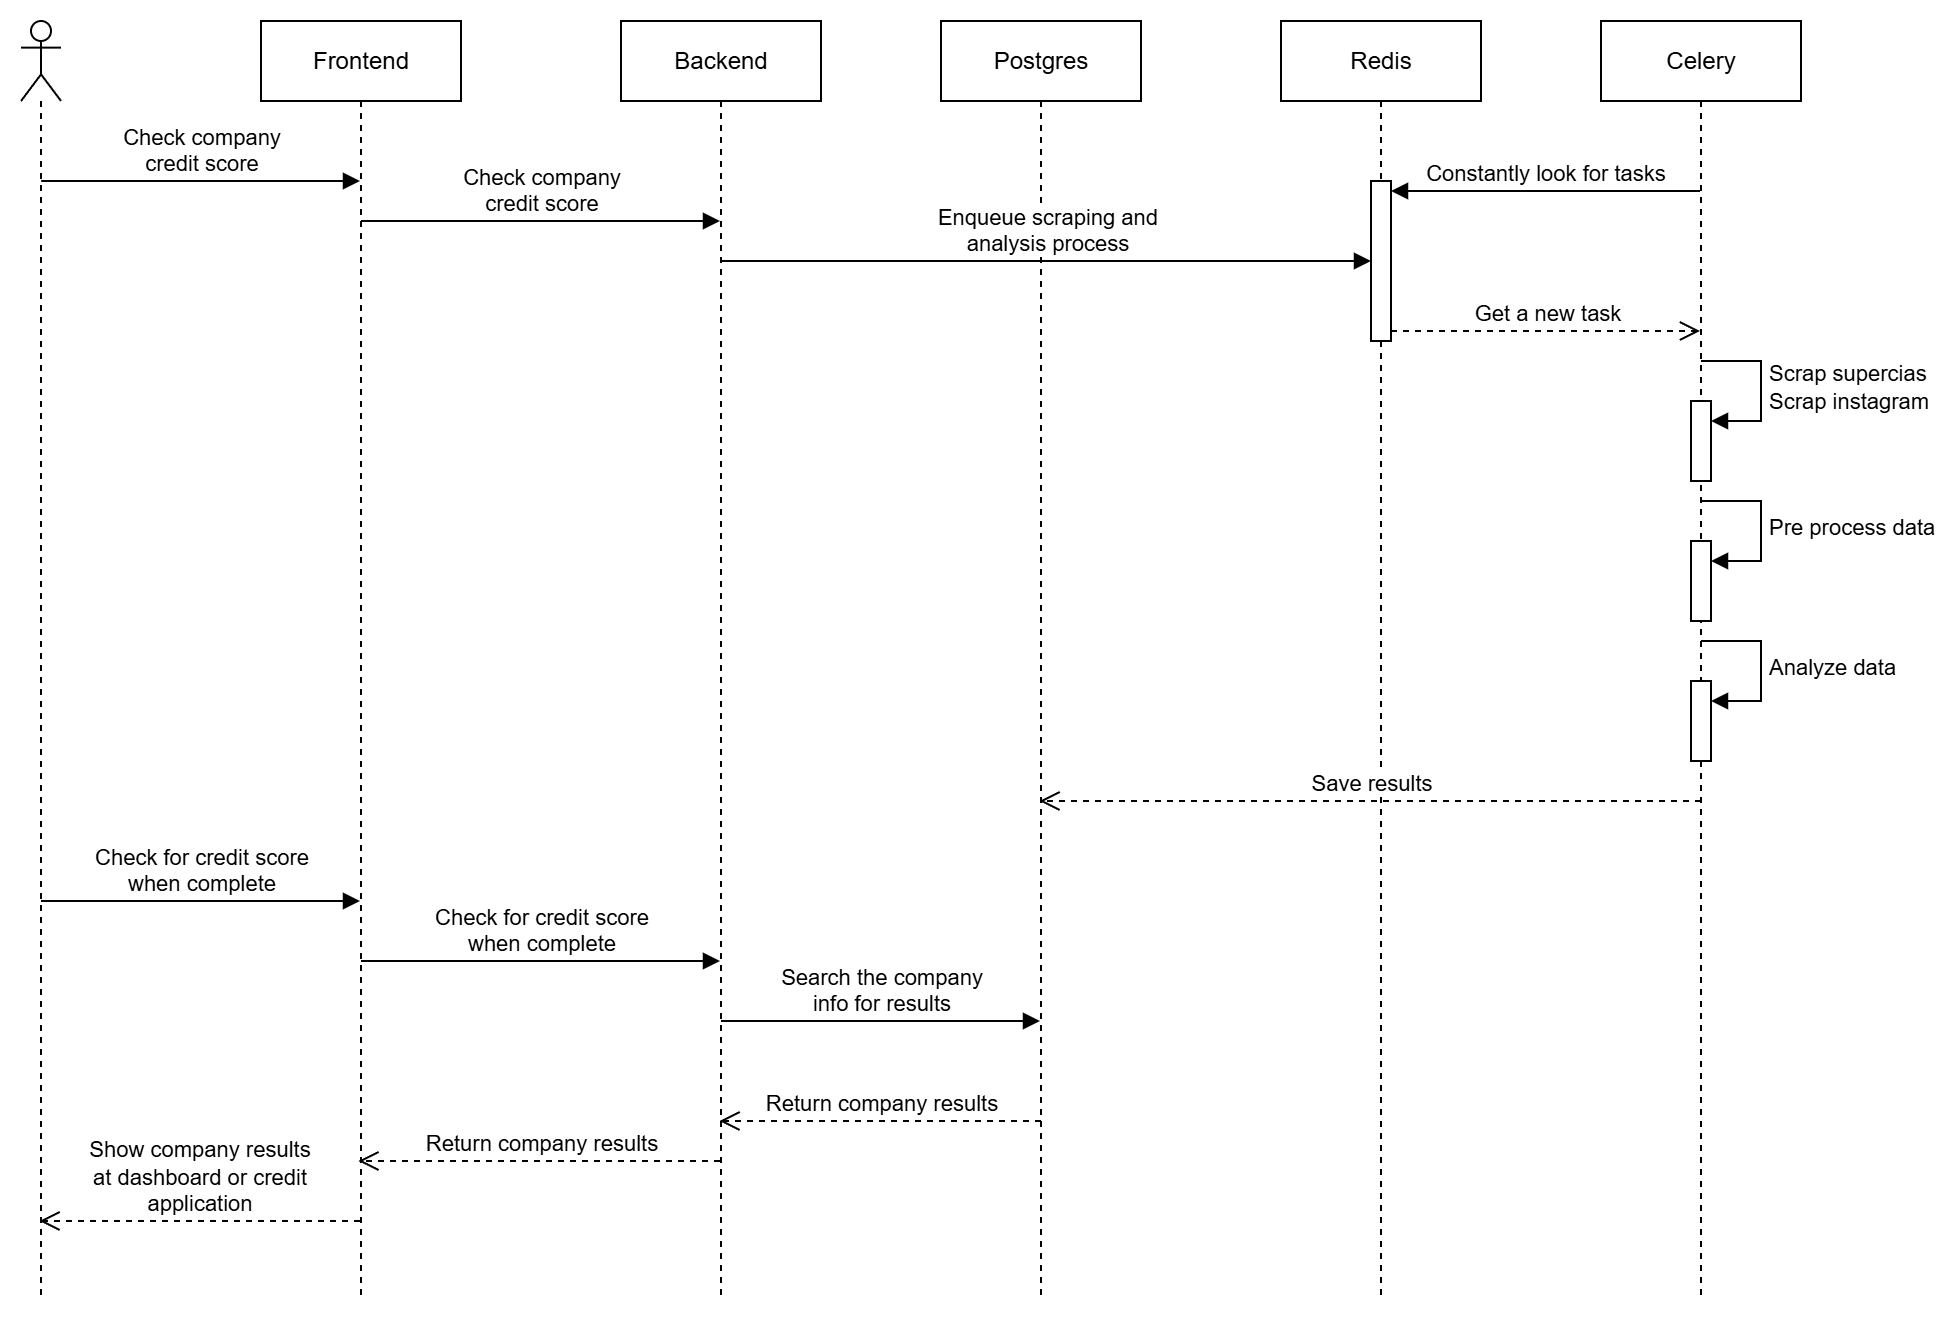

The diagram above was exported from draw.io. Its source (the exported page's mxGraphModel, read from the mxfile embedded in the PNG):
<mxGraphModel dx="1180" dy="715" grid="1" gridSize="10" guides="1" tooltips="1" connect="1" arrows="1" fold="1" page="1" pageScale="1" pageWidth="827" pageHeight="1169" math="0" shadow="0">
  <root>
    <mxCell id="0" />
    <mxCell id="1" parent="0" />
    <mxCell id="TtVHoCzLfVxn9D20ineH-1" value="Frontend" style="shape=umlLifeline;perimeter=lifelinePerimeter;whiteSpace=wrap;html=1;container=1;dropTarget=0;collapsible=0;recursiveResize=0;outlineConnect=0;portConstraint=eastwest;newEdgeStyle={&quot;curved&quot;:0,&quot;rounded&quot;:0};" vertex="1" parent="1">
      <mxGeometry x="140" y="40" width="100" height="640" as="geometry" />
    </mxCell>
    <mxCell id="TtVHoCzLfVxn9D20ineH-2" value="Backend" style="shape=umlLifeline;perimeter=lifelinePerimeter;whiteSpace=wrap;html=1;container=1;dropTarget=0;collapsible=0;recursiveResize=0;outlineConnect=0;portConstraint=eastwest;newEdgeStyle={&quot;curved&quot;:0,&quot;rounded&quot;:0};" vertex="1" parent="1">
      <mxGeometry x="320" y="40" width="100" height="640" as="geometry" />
    </mxCell>
    <mxCell id="TtVHoCzLfVxn9D20ineH-3" value="Redis" style="shape=umlLifeline;perimeter=lifelinePerimeter;whiteSpace=wrap;html=1;container=1;dropTarget=0;collapsible=0;recursiveResize=0;outlineConnect=0;portConstraint=eastwest;newEdgeStyle={&quot;curved&quot;:0,&quot;rounded&quot;:0};" vertex="1" parent="1">
      <mxGeometry x="650" y="40" width="100" height="640" as="geometry" />
    </mxCell>
    <mxCell id="PaECsZn_Gc81W81rFcbs-14" value="" style="html=1;points=[[0,0,0,0,5],[0,1,0,0,-5],[1,0,0,0,5],[1,1,0,0,-5]];perimeter=orthogonalPerimeter;outlineConnect=0;targetShapes=umlLifeline;portConstraint=eastwest;newEdgeStyle={&quot;curved&quot;:0,&quot;rounded&quot;:0};" vertex="1" parent="TtVHoCzLfVxn9D20ineH-3">
      <mxGeometry x="45" y="80" width="10" height="80" as="geometry" />
    </mxCell>
    <mxCell id="TtVHoCzLfVxn9D20ineH-4" value="Postgres" style="shape=umlLifeline;perimeter=lifelinePerimeter;whiteSpace=wrap;html=1;container=1;dropTarget=0;collapsible=0;recursiveResize=0;outlineConnect=0;portConstraint=eastwest;newEdgeStyle={&quot;curved&quot;:0,&quot;rounded&quot;:0};" vertex="1" parent="1">
      <mxGeometry x="480" y="40" width="100" height="640" as="geometry" />
    </mxCell>
    <mxCell id="TtVHoCzLfVxn9D20ineH-5" value="" style="shape=umlLifeline;perimeter=lifelinePerimeter;whiteSpace=wrap;html=1;container=1;dropTarget=0;collapsible=0;recursiveResize=0;outlineConnect=0;portConstraint=eastwest;newEdgeStyle={&quot;curved&quot;:0,&quot;rounded&quot;:0};participant=umlActor;" vertex="1" parent="1">
      <mxGeometry x="20" y="40" width="20" height="640" as="geometry" />
    </mxCell>
    <mxCell id="TtVHoCzLfVxn9D20ineH-6" value="Celery" style="shape=umlLifeline;perimeter=lifelinePerimeter;whiteSpace=wrap;html=1;container=1;dropTarget=0;collapsible=0;recursiveResize=0;outlineConnect=0;portConstraint=eastwest;newEdgeStyle={&quot;curved&quot;:0,&quot;rounded&quot;:0};" vertex="1" parent="1">
      <mxGeometry x="810" y="40" width="100" height="640" as="geometry" />
    </mxCell>
    <mxCell id="PaECsZn_Gc81W81rFcbs-11" value="" style="html=1;points=[[0,0,0,0,5],[0,1,0,0,-5],[1,0,0,0,5],[1,1,0,0,-5]];perimeter=orthogonalPerimeter;outlineConnect=0;targetShapes=umlLifeline;portConstraint=eastwest;newEdgeStyle={&quot;curved&quot;:0,&quot;rounded&quot;:0};" vertex="1" parent="TtVHoCzLfVxn9D20ineH-6">
      <mxGeometry x="45" y="190" width="10" height="40" as="geometry" />
    </mxCell>
    <mxCell id="PaECsZn_Gc81W81rFcbs-12" value="Scrap supercias&lt;div&gt;Scrap instagram&lt;/div&gt;" style="html=1;align=left;spacingLeft=2;endArrow=block;rounded=0;edgeStyle=orthogonalEdgeStyle;curved=0;rounded=0;" edge="1" target="PaECsZn_Gc81W81rFcbs-11" parent="TtVHoCzLfVxn9D20ineH-6">
      <mxGeometry relative="1" as="geometry">
        <mxPoint x="50" y="170" as="sourcePoint" />
        <Array as="points">
          <mxPoint x="80" y="200" />
        </Array>
      </mxGeometry>
    </mxCell>
    <mxCell id="PaECsZn_Gc81W81rFcbs-19" value="" style="html=1;points=[[0,0,0,0,5],[0,1,0,0,-5],[1,0,0,0,5],[1,1,0,0,-5]];perimeter=orthogonalPerimeter;outlineConnect=0;targetShapes=umlLifeline;portConstraint=eastwest;newEdgeStyle={&quot;curved&quot;:0,&quot;rounded&quot;:0};" vertex="1" parent="TtVHoCzLfVxn9D20ineH-6">
      <mxGeometry x="45" y="260" width="10" height="40" as="geometry" />
    </mxCell>
    <mxCell id="PaECsZn_Gc81W81rFcbs-20" value="Pre process data" style="html=1;align=left;spacingLeft=2;endArrow=block;rounded=0;edgeStyle=orthogonalEdgeStyle;curved=0;rounded=0;" edge="1" target="PaECsZn_Gc81W81rFcbs-19" parent="TtVHoCzLfVxn9D20ineH-6">
      <mxGeometry relative="1" as="geometry">
        <mxPoint x="50" y="240" as="sourcePoint" />
        <Array as="points">
          <mxPoint x="80" y="270" />
        </Array>
      </mxGeometry>
    </mxCell>
    <mxCell id="PaECsZn_Gc81W81rFcbs-23" value="" style="html=1;points=[[0,0,0,0,5],[0,1,0,0,-5],[1,0,0,0,5],[1,1,0,0,-5]];perimeter=orthogonalPerimeter;outlineConnect=0;targetShapes=umlLifeline;portConstraint=eastwest;newEdgeStyle={&quot;curved&quot;:0,&quot;rounded&quot;:0};" vertex="1" parent="TtVHoCzLfVxn9D20ineH-6">
      <mxGeometry x="45" y="330" width="10" height="40" as="geometry" />
    </mxCell>
    <mxCell id="PaECsZn_Gc81W81rFcbs-24" value="Analyze data" style="html=1;align=left;spacingLeft=2;endArrow=block;rounded=0;edgeStyle=orthogonalEdgeStyle;curved=0;rounded=0;" edge="1" target="PaECsZn_Gc81W81rFcbs-23" parent="TtVHoCzLfVxn9D20ineH-6">
      <mxGeometry relative="1" as="geometry">
        <mxPoint x="50" y="310" as="sourcePoint" />
        <Array as="points">
          <mxPoint x="80" y="340" />
        </Array>
      </mxGeometry>
    </mxCell>
    <mxCell id="PaECsZn_Gc81W81rFcbs-2" value="Check company&lt;div&gt;credit&amp;nbsp;&lt;span style=&quot;background-color: light-dark(#ffffff, var(--ge-dark-color, #121212)); color: light-dark(rgb(0, 0, 0), rgb(255, 255, 255));&quot;&gt;score&lt;/span&gt;&lt;/div&gt;" style="html=1;verticalAlign=bottom;endArrow=block;curved=0;rounded=0;" edge="1" parent="1" target="TtVHoCzLfVxn9D20ineH-1">
      <mxGeometry width="80" relative="1" as="geometry">
        <mxPoint x="30.083333333333314" y="119.99999999999994" as="sourcePoint" />
        <mxPoint x="169.5" y="119.99999999999994" as="targetPoint" />
      </mxGeometry>
    </mxCell>
    <mxCell id="PaECsZn_Gc81W81rFcbs-4" value="Enqueue scraping and&lt;div&gt;analysis process&lt;/div&gt;" style="html=1;verticalAlign=bottom;endArrow=block;curved=0;rounded=0;" edge="1" parent="1" target="PaECsZn_Gc81W81rFcbs-14">
      <mxGeometry width="80" relative="1" as="geometry">
        <mxPoint x="370" y="160" as="sourcePoint" />
        <mxPoint x="740" y="160" as="targetPoint" />
      </mxGeometry>
    </mxCell>
    <mxCell id="PaECsZn_Gc81W81rFcbs-7" value="Check company&lt;div&gt;&lt;span style=&quot;background-color: light-dark(#ffffff, var(--ge-dark-color, #121212)); color: light-dark(rgb(0, 0, 0), rgb(255, 255, 255));&quot;&gt;credit&amp;nbsp;&lt;/span&gt;&lt;span style=&quot;background-color: light-dark(#ffffff, var(--ge-dark-color, #121212)); color: light-dark(rgb(0, 0, 0), rgb(255, 255, 255));&quot;&gt;score&lt;/span&gt;&lt;/div&gt;" style="html=1;verticalAlign=bottom;endArrow=block;curved=0;rounded=0;" edge="1" parent="1" target="TtVHoCzLfVxn9D20ineH-2">
      <mxGeometry width="80" relative="1" as="geometry">
        <mxPoint x="190" y="140" as="sourcePoint" />
        <mxPoint x="369.9166666666667" y="140.00000000000006" as="targetPoint" />
      </mxGeometry>
    </mxCell>
    <mxCell id="PaECsZn_Gc81W81rFcbs-15" value="Constantly look for tasks" style="html=1;verticalAlign=bottom;endArrow=block;curved=0;rounded=0;entryX=1;entryY=0;entryDx=0;entryDy=5;" edge="1" target="PaECsZn_Gc81W81rFcbs-14" parent="1" source="TtVHoCzLfVxn9D20ineH-6">
      <mxGeometry relative="1" as="geometry">
        <mxPoint x="790" y="125" as="sourcePoint" />
      </mxGeometry>
    </mxCell>
    <mxCell id="PaECsZn_Gc81W81rFcbs-16" value="Get a new task" style="html=1;verticalAlign=bottom;endArrow=open;dashed=1;endSize=8;curved=0;rounded=0;exitX=1;exitY=1;exitDx=0;exitDy=-5;" edge="1" source="PaECsZn_Gc81W81rFcbs-14" parent="1" target="TtVHoCzLfVxn9D20ineH-6">
      <mxGeometry relative="1" as="geometry">
        <mxPoint x="790" y="195" as="targetPoint" />
      </mxGeometry>
    </mxCell>
    <mxCell id="PaECsZn_Gc81W81rFcbs-26" value="Save results" style="html=1;verticalAlign=bottom;endArrow=open;dashed=1;endSize=8;curved=0;rounded=0;" edge="1" parent="1" target="TtVHoCzLfVxn9D20ineH-4">
      <mxGeometry relative="1" as="geometry">
        <mxPoint x="860" y="430" as="sourcePoint" />
        <mxPoint x="780" y="430" as="targetPoint" />
      </mxGeometry>
    </mxCell>
    <mxCell id="PaECsZn_Gc81W81rFcbs-27" value="Check for credit score&lt;div&gt;when complete&lt;/div&gt;" style="html=1;verticalAlign=bottom;endArrow=block;curved=0;rounded=0;" edge="1" parent="1" target="TtVHoCzLfVxn9D20ineH-1">
      <mxGeometry width="80" relative="1" as="geometry">
        <mxPoint x="30" y="480" as="sourcePoint" />
        <mxPoint x="110" y="480" as="targetPoint" />
      </mxGeometry>
    </mxCell>
    <mxCell id="PaECsZn_Gc81W81rFcbs-28" value="Check for credit score&lt;div&gt;when complete&lt;/div&gt;" style="html=1;verticalAlign=bottom;endArrow=block;curved=0;rounded=0;" edge="1" parent="1" target="TtVHoCzLfVxn9D20ineH-2">
      <mxGeometry width="80" relative="1" as="geometry">
        <mxPoint x="190" y="510" as="sourcePoint" />
        <mxPoint x="330" y="510" as="targetPoint" />
      </mxGeometry>
    </mxCell>
    <mxCell id="PaECsZn_Gc81W81rFcbs-29" value="Search the company&lt;div&gt;info for results&lt;/div&gt;" style="html=1;verticalAlign=bottom;endArrow=block;curved=0;rounded=0;" edge="1" parent="1" target="TtVHoCzLfVxn9D20ineH-4">
      <mxGeometry width="80" relative="1" as="geometry">
        <mxPoint x="370" y="540" as="sourcePoint" />
        <mxPoint x="550" y="540" as="targetPoint" />
      </mxGeometry>
    </mxCell>
    <mxCell id="PaECsZn_Gc81W81rFcbs-31" value="Return company results" style="html=1;verticalAlign=bottom;endArrow=open;dashed=1;endSize=8;curved=0;rounded=0;" edge="1" parent="1" target="TtVHoCzLfVxn9D20ineH-2">
      <mxGeometry relative="1" as="geometry">
        <mxPoint x="530" y="590" as="sourcePoint" />
        <mxPoint x="450" y="590" as="targetPoint" />
      </mxGeometry>
    </mxCell>
    <mxCell id="PaECsZn_Gc81W81rFcbs-32" value="Return company results" style="html=1;verticalAlign=bottom;endArrow=open;dashed=1;endSize=8;curved=0;rounded=0;" edge="1" parent="1">
      <mxGeometry relative="1" as="geometry">
        <mxPoint x="369.5" y="610" as="sourcePoint" />
        <mxPoint x="188.68181818181847" y="610" as="targetPoint" />
      </mxGeometry>
    </mxCell>
    <mxCell id="PaECsZn_Gc81W81rFcbs-33" value="Show company results&lt;div&gt;at dashboard or credit&lt;/div&gt;&lt;div&gt;application&lt;/div&gt;" style="html=1;verticalAlign=bottom;endArrow=open;dashed=1;endSize=8;curved=0;rounded=0;" edge="1" parent="1" source="TtVHoCzLfVxn9D20ineH-1">
      <mxGeometry relative="1" as="geometry">
        <mxPoint x="169.49999999999977" y="640" as="sourcePoint" />
        <mxPoint x="29.25" y="640" as="targetPoint" />
      </mxGeometry>
    </mxCell>
  </root>
</mxGraphModel>